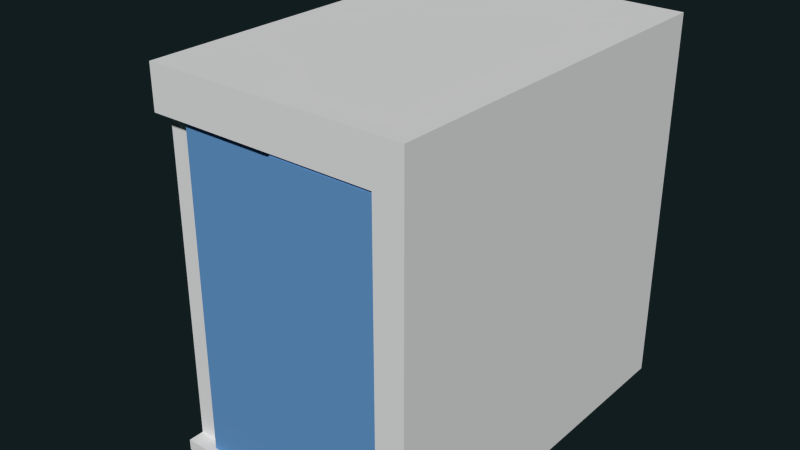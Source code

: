 # Source: St_AufzugB1.blend  (saved by Blender 2.74.0; exported with 4.5.12 LTS)
import bpy
from mathutils import Matrix  # noqa: F401  (used for matrix-valued properties, if any)

bpy.ops.wm.read_factory_settings(use_empty=True)
scene = bpy.context.scene
scene.name = 'Scene'

# ---- collections
col_collection_6 = bpy.data.collections.new('Collection 6'); scene.collection.children.link(col_collection_6)
col_collection_16 = bpy.data.collections.new('Collection 16'); scene.collection.children.link(col_collection_16)

# ---- materials (node trees are filled in below, after node groups)
mat_spiegel_mat = bpy.data.materials.new('spiegel_mat')
mat_spiegel_mat.alpha_threshold = 0.0
mat_spiegel_mat.use_transparent_shadow = False
mat_spiegel_mat.roughness = 0.5
mat_door_frame_mat = bpy.data.materials.new('door_frame_mat')
mat_door_frame_mat.alpha_threshold = 0.0
mat_door_frame_mat.use_transparent_shadow = False
mat_door_frame_mat.diffuse_color = (0.1308, 0.3213, 0.6152, 1.0)
mat_door_frame_mat.roughness = 0.5

# ---- material node trees

# ---- world
world_world = bpy.data.worlds.new('World'); scene.world = world_world
world_world.color = (0.005979, 0.01231, 0.01341)
world_world.use_sun_shadow = False
world_world.sun_shadow_jitter_overblur = 0.0
world_world.cycles.sampling_method = 'MANUAL'
world_world.cycles.sample_map_resolution = 256

# ---- meshes
me_plane = bpy.data.meshes.new('Plane')
me_plane.from_pydata([(-0.7645, 1.1, 0.0), (-0.7068, 1.042, 0.06454), (0.7042, 1.042, 0.06454), (-0.7068, 1.042, 1.988), (0.7042, 1.042, 1.988), (-0.6944, -1.001, 0.06454), (0.7042, -1.001, 0.06454), (-0.7068, -1.001, 1.988), (0.7042, -1.001, 1.988), (0.5912, -1.1, 1.988), (0.5912, -1.1, 0.06454), (0.5912, -1.001, 0.06454), (0.5918, -1.001, 1.988), (-0.5944, -1.001, 0.06454), (-0.5938, -1.1, 0.06454), (-0.5944, -1.001, 1.988), (-0.5938, -1.1, 1.988), (-0.7645, -1.193, 0.0), (-0.7645, -1.1, 0.06454), (0.7619, -1.193, 0.06454), (0.5912, -1.193, 0.06454), (-0.5938, -1.193, 0.06454), (-0.7645, -1.193, 0.06454), (0.7619, -1.1, 2.241), (0.7619, 1.1, 2.241), (-0.5938, -1.1, 0.0), (-0.5938, 1.1, 0.0), (-0.7645, 1.1, 1.987), (-0.5938, 1.1, 1.987), (0.5912, 1.1, 1.987), (0.7619, 1.1, 1.987), (-0.5938, -1.193, 0.0), (0.5912, -1.193, 0.0), (0.7619, -1.193, 0.0), (-0.7645, 1.1, 0.06454), (-0.5938, 1.1, 0.06454), (0.5912, 1.1, 0.06454), (0.7619, 1.1, 0.06454), (-0.7645, 1.1, 2.241), (-0.7645, -1.1, 0.0), (0.7619, 1.1, 0.0), (-0.7645, -1.1, 1.987), (0.7619, -1.1, 1.987), (0.7619, -1.1, 0.06454), (-0.7068, -1.001, 2.2), (-0.7068, 1.042, 2.2), (-0.5938, -1.001, 2.2), (-0.5938, 1.042, 2.2), (0.5912, -1.001, 2.2), (0.5912, 1.042, 2.2), (0.7042, -1.001, 2.2), (0.7042, 1.042, 2.2), (0.5912, 1.1, 0.0), (0.5912, -1.1, 0.0), (0.7619, -1.1, 0.0), (-0.5938, -1.193, 1.988), (-0.7646, -1.193, 1.987), (0.7619, -1.193, 1.987), (0.5912, -1.193, 1.988), (-0.5938, -1.193, 2.241), (-0.5944, 1.042, 0.06454), (-0.5944, 1.042, 1.988), (0.5912, 1.042, 1.988), (0.5912, 1.042, 0.06454), (-0.7645, -1.1, 2.241), (-0.5938, 1.1, 2.241), (0.5912, 1.1, 2.241), (-0.5938, -1.1, 2.241), (0.5912, -1.1, 2.241), (0.7619, -1.193, 2.241), (-0.7646, -1.193, 2.241), (0.5912, -1.193, 2.241)], [], [(13, 14, 10, 11), (61, 3, 1, 60), (8, 4, 2, 6), (5, 7, 15, 13), (60, 1, 5, 13), (3, 7, 5, 1), (8, 6, 11, 12), (9, 12, 11, 10), (49, 48, 46, 47), (15, 16, 14, 13), (10, 14, 21, 20), (9, 10, 20, 58), (47, 46, 44, 45), (37, 36, 29, 30), (36, 35, 28, 29), (35, 34, 27, 28), (16, 9, 58, 55), (67, 64, 70, 59), (68, 67, 59, 71), (67, 68, 66, 65), (25, 26, 52, 53), (61, 47, 45, 3), (50, 51, 4, 8), (12, 48, 50, 8), (3, 45, 44, 7), (7, 44, 46, 15), (9, 16, 15, 12), (48, 12, 15, 46), (20, 21, 31, 32), (19, 20, 32, 33), (40, 52, 36, 37), (53, 52, 40, 54), (57, 69, 71, 58), (30, 29, 66, 24), (4, 62, 63, 2), (2, 63, 11, 6), (51, 49, 62, 4), (62, 61, 60, 63), (63, 60, 13, 11), (49, 47, 61, 62), (33, 54, 43, 19), (43, 37, 30, 42), (42, 30, 24, 23), (64, 67, 65, 38), (68, 23, 24, 66), (53, 54, 33, 32), (25, 53, 32, 31), (39, 25, 31, 17), (39, 17, 22, 18), (41, 16, 55, 56), (49, 51, 50, 48), (42, 57, 19, 43), (21, 22, 17, 31), (29, 28, 65, 66), (28, 27, 38, 65), (55, 59, 70, 56), (0, 39, 18, 34), (18, 41, 27, 34), (71, 59, 55, 58), (41, 64, 38, 27), (19, 57, 58, 20), (42, 23, 69, 57), (23, 68, 71, 69), (54, 40, 37, 43), (39, 0, 26, 25), (64, 41, 56, 70), (52, 26, 35, 36), (26, 0, 34, 35), (14, 18, 22, 21), (41, 18, 14, 16)])
_uv = me_plane.uv_layers.new(name='UVMap')
_uv.uv.foreach_set('vector', [0.919, 0.08716, 0.9187, 0.04938, 0.2748, 0.04938, 0.2748, 0.08716, 0.2123, 0.8922, 0.1718, 0.8922, 0.1718, 0.000474, 0.2123, 0.000474, -0.0006725, 0.8857, 0.849, 0.8857, 0.849, 0.003953, -0.0006725, 0.003953, 0.37, 0.005296, 0.3681, 0.9947, 0.3864, 0.9947, 0.3864, 0.005296, 0.919, 0.9881, 0.9801, 0.9881, 0.9733, 0.08716, 0.919, 0.08716, 0.849, 0.8857, -0.0006725, 0.8857, -0.0006725, 0.003953, 0.849, 0.003953, 0.6688, 0.9947, 0.6688, 0.005296, 0.6504, 0.005296, 0.6505, 0.9947, 0.6407, 0.9947, 0.6505, 0.9947, 0.6504, 0.005296, 0.6407, 0.005296, 0.8818, -0.2809, 0.8818, 1.1, 0.1258, 1.1, 0.1258, -0.2809, 0.3864, 0.9947, 0.3963, 0.9947, 0.3963, 0.005296, 0.3864, 0.005296, 0.2748, 0.04938, 0.9187, 0.04938, 0.9187, 0.005313, 0.2748, 0.005313, 0.6407, 0.9947, 0.6407, 0.005296, 0.6327, 0.005296, 0.6327, 0.9946, 0.1258, -0.2809, 0.1258, 1.1, 0.05372, 1.1, 0.05372, -0.2809, 0.812, 0.005296, 0.8255, 0.005296, 0.8255, 0.9945, 0.812, 0.9945, 0.8255, 0.005296, 0.9427, 0.005296, 0.9427, 0.9945, 0.8255, 0.9945, 0.1711, 0.005296, 0.1846, 0.005296, 0.1846, 0.9945, 0.1711, 0.9945, 0.5376, 0.2326, 0.5376, 0.2925, 0.5251, 0.2925, 0.5251, 0.2326, 0.7336, 0.2272, 0.7566, 0.2272, 0.7566, 0.2319, 0.7336, 0.2319, 0.5739, 0.2272, 0.7336, 0.2272, 0.7336, 0.2319, 0.5739, 0.2319, 0.7336, 0.2272, 0.5739, 0.2272, 0.5739, 0.1159, 0.7336, 0.1159, 0.6271, 0.1112, 0.6271, 6.029e-09, 0.7868, 0.0, 0.7868, 0.1112, 0.2123, 0.8922, 0.2125, 0.9895, 0.1718, 0.9895, 0.1718, 0.8922, -0.0006725, 0.983, 0.849, 0.983, 0.849, 0.8857, -0.0006725, 0.8857, 0.8273, 0.2575, 0.8272, 0.2199, 0.8398, 0.2199, 0.8398, 0.2575, 0.849, 0.8857, 0.849, 0.983, -0.0006725, 0.983, -0.0006725, 0.8857, 0.6833, 0.2575, 0.6833, 0.2199, 0.6958, 0.2199, 0.6958, 0.2575, 0.5376, 0.2925, 0.5376, 0.2326, 0.5509, 0.2325, 0.5509, 0.2925, 0.8272, 0.2199, 0.8273, 0.2575, 0.6958, 0.2575, 0.6958, 0.2199, 0.1827, 0.2272, 0.02301, 0.2272, 0.02301, 0.2239, 0.1827, 0.2239, 0.2057, 0.2272, 0.1827, 0.2272, 0.1827, 0.2239, 0.2057, 0.2239, 0.4115, 0.3373, 0.3884, 0.3373, 0.3884, 0.334, 0.4115, 0.334, 0.7868, 0.1112, 0.7868, 0.0, 0.8098, 0.0, 0.8098, 0.1112, 0.2057, 0.3244, 0.2057, 0.3373, 0.1827, 0.3373, 0.1827, 0.3245, 0.4115, 0.2368, 0.3884, 0.2368, 0.3884, 0.2239, 0.4115, 0.2239, 0.6821, 0.8922, 0.6414, 0.8922, 0.6414, 0.000474, 0.6821, 0.000474, 0.2134, 0.9881, 0.2748, 0.9881, 0.2748, 0.08716, 0.2134, 0.08716, 0.6821, 0.9895, 0.6414, 0.9895, 0.6414, 0.8922, 0.6821, 0.8922, 0.6414, 0.8922, 0.2123, 0.8922, 0.2123, 0.000474, 0.6414, 0.000474, 0.2748, 0.9881, 0.919, 0.9881, 0.919, 0.08716, 0.2748, 0.08716, 0.6414, 0.9895, 0.2125, 0.9895, 0.2123, 0.8922, 0.6414, 0.8922, 0.6041, 4.22e-08, 0.6041, 0.004694, 0.5954, 0.004694, 0.5954, 4.22e-08, 0.5753, 0.005296, 0.812, 0.005296, 0.812, 0.9945, 0.5753, 0.9945, 0.3362, 0.004694, 0.3362, 0.1159, 0.3021, 0.1159, 0.3021, 0.004694, 0.7566, 0.2272, 0.7336, 0.2272, 0.7336, 0.1159, 0.7566, 0.1159, 0.5739, 0.2272, 0.5509, 0.2272, 0.5509, 0.1159, 0.5739, 0.1159, 0.7868, 0.1112, 0.8098, 0.1112, 0.8098, 0.1159, 0.7868, 0.1159, 0.6271, 0.1112, 0.7868, 0.1112, 0.7868, 0.1159, 0.6271, 0.1159, 0.6041, 0.1112, 0.6271, 0.1112, 0.6271, 0.1159, 0.6041, 0.1159, 0.3021, 0.1112, 0.3021, 0.1159, 0.2934, 0.1159, 0.2934, 0.1112, 0.5376, 0.2239, 0.5376, 0.2326, 0.5251, 0.2326, 0.5251, 0.2239, 0.8818, -0.2809, 0.9539, -0.2809, 0.9539, 1.1, 0.8818, 1.1, 0.5753, 0.9945, 0.5705, 0.9944, 0.5705, 0.005296, 0.5753, 0.005296, 0.02301, 0.2272, 7.551e-07, 0.2272, 5.704e-07, 0.2239, 0.02301, 0.2239, 0.3884, 0.2368, 0.2287, 0.2368, 0.2287, 0.2239, 0.3884, 0.2239, 0.2287, 0.2368, 0.2057, 0.2368, 0.2057, 0.2239, 0.2287, 0.2239, 0.02301, 0.3245, 0.02301, 0.3373, 7.391e-07, 0.3373, 0.0, 0.3244, 0.3021, 0.0, 0.3021, 0.1112, 0.2934, 0.1112, 0.2934, 6.029e-09, 0.4213, 0.005296, 0.4213, 0.9944, 0.1846, 0.9945, 0.1846, 0.005296, 0.1827, 0.3373, 0.02301, 0.3373, 0.02301, 0.3245, 0.1827, 0.3245, 0.0342, 0.1112, 3.213e-08, 0.1112, 0.0, 2.411e-08, 0.03419, 2.411e-08, 0.5705, 0.005296, 0.5705, 0.9944, 0.5569, 0.9946, 0.5569, 0.005296, 0.3362, 0.004694, 0.3021, 0.004694, 0.3021, 0.0, 0.3363, 1.206e-08, 0.5509, 0.2272, 0.5739, 0.2272, 0.5739, 0.2319, 0.5509, 0.2319, 0.6041, 0.004694, 0.6041, 0.1159, 0.5954, 0.1159, 0.5954, 0.004694, 0.6041, 0.1112, 0.6041, 6.029e-09, 0.6271, 6.029e-09, 0.6271, 0.1112, 3.213e-08, 0.1112, 0.0342, 0.1112, 0.03422, 0.1159, 3.213e-08, 0.1159, 0.3884, 0.3373, 0.2287, 0.3373, 0.2287, 0.334, 0.3884, 0.334, 0.2287, 0.3373, 0.2057, 0.3373, 0.2057, 0.334, 0.2287, 0.334, 0.7258, 0.3402, 0.7488, 0.3402, 0.7488, 0.3449, 0.7258, 0.3449, 0.4213, 0.9944, 0.4213, 0.005296, 0.4354, 0.005296, 0.4354, 0.9947])
me_plane.use_remesh_preserve_volume = False
me_plane.use_remesh_preserve_attributes = False
me_plane.use_mirror_vertex_groups = False
me_plane.update()
me_plane_019 = bpy.data.meshes.new('Plane.019')
me_plane_019.from_pydata([(-0.02329, -0.05832, -6.53e-10), (0.02329, -0.05832, 6.53e-10), (-0.02329, 0.05832, -6.53e-10), (0.02329, 0.05832, 6.53e-10)], [], [(0, 1, 3, 2)])
_uv = me_plane_019.uv_layers.new(name='UVMap')
_uv.uv.foreach_set('vector', [0.0, 1.0, 0.0, 0.02285, 1.0, 0.0, 0.9987, 0.9641])
me_plane_019.use_remesh_preserve_volume = False
me_plane_019.use_remesh_preserve_attributes = False
me_plane_019.use_mirror_vertex_groups = False
me_plane_019.update()
me_cube_002 = bpy.data.meshes.new('Cube.002')
me_cube_002.from_pydata([(0.00157, -0.1519, -0.08734), (0.00157, -0.1519, 0.08734), (0.00157, 0.1519, -0.08734), (0.00157, 0.1519, 0.08734), (-0.00157, -0.1519, -0.08734), (-0.00157, -0.1519, 0.08734), (-0.00157, 0.1519, -0.08734), (-0.00157, 0.1519, 0.08734)], [], [(1, 0, 2, 3), (3, 2, 6, 7), (7, 6, 4, 5), (5, 4, 0, 1), (0, 4, 6, 2), (5, 1, 3, 7)])
_uv = me_cube_002.uv_layers.new(name='UVMap')
_uv.uv.foreach_set('vector', [0.01926, 0.9837, 0.04104, 0.09085, 0.9762, 0.007756, 0.9952, 0.9922, 0.01926, 0.9837, 0.04104, 0.09085, 0.9762, 0.007756, 0.9952, 0.9922, 0.01926, 0.9837, 0.04104, 0.09085, 0.9762, 0.007756, 0.9952, 0.9922, 0.01926, 0.9837, 0.04104, 0.09085, 0.9762, 0.007756, 0.9952, 0.9922, 0.01926, 0.9837, 0.04104, 0.09085, 0.9762, 0.007756, 0.9952, 0.9922, 0.01926, 0.9837, 0.04104, 0.09085, 0.9762, 0.007756, 0.9952, 0.9922])
me_cube_002.use_remesh_preserve_volume = False
me_cube_002.use_remesh_preserve_attributes = False
me_cube_002.use_mirror_vertex_groups = False
me_cube_002.update()
me_cube_003 = bpy.data.meshes.new('Cube.003')
me_cube_003.from_pydata([(0.00157, -0.1863, -0.3482), (0.00157, -0.1863, 0.5931), (0.00157, 0.02691, -0.3482), (0.00157, 0.02691, 0.5931), (-0.00157, -0.1863, -0.3482), (-0.00157, -0.1863, 0.5931), (-0.00157, 0.02691, -0.3482), (-0.00157, 0.02691, 0.5931)], [], [(1, 0, 2, 3), (3, 2, 6, 7), (7, 6, 4, 5), (5, 4, 0, 1), (0, 4, 6, 2), (5, 1, 3, 7)])
_uv = me_cube_003.uv_layers.new(name='UVMap')
_uv.uv.foreach_set('vector', [0.3858, 0.9703, 0.4826, 0.01149, 0.6851, 0.01643, 0.5882, 0.9752, 0.3858, 0.9703, 0.4826, 0.01149, 0.6851, 0.01643, 0.5882, 0.9752, 0.3858, 0.9703, 0.4826, 0.01149, 0.6851, 0.01643, 0.5882, 0.9752, 0.3858, 0.9703, 0.4826, 0.01149, 0.6851, 0.01643, 0.5882, 0.9752, 0.3858, 0.9703, 0.4826, 0.01149, 0.6851, 0.01643, 0.5882, 0.9752, 0.3858, 0.9703, 0.4826, 0.01149, 0.6851, 0.01643, 0.5882, 0.9752])
me_cube_003.use_remesh_preserve_volume = False
me_cube_003.use_remesh_preserve_attributes = False
me_cube_003.use_mirror_vertex_groups = False
me_cube_003.update()
me_plane_017 = bpy.data.meshes.new('Plane.017')
me_plane_017.from_pydata([(-0.03193, -0.03193, 0.0), (0.03193, -0.03193, 0.0), (-0.03193, 0.03193, 0.0), (0.03193, 0.03193, 0.0)], [], [(0, 1, 3, 2)])
_uv = me_plane_017.uv_layers.new(name='UVMap')
_uv.uv.foreach_set('vector', [0.0, 1.0, 0.0, 0.0, 1.0, 0.0, 1.0, 1.0])
me_plane_017.use_remesh_preserve_volume = False
me_plane_017.use_remesh_preserve_attributes = False
me_plane_017.use_mirror_vertex_groups = False
me_plane_017.update()
me_plane_016 = bpy.data.meshes.new('Plane.016')
me_plane_016.from_pydata([(-0.05467, -0.05832, 1.716e-09), (0.05467, -0.05832, -1.716e-09), (-0.05467, 0.05832, 1.716e-09), (0.05467, 0.05832, -1.716e-09)], [], [(0, 1, 3, 2)])
_uv = me_plane_016.uv_layers.new(name='UVMap')
_uv.uv.foreach_set('vector', [0.006883, 0.9722, 0.06539, 0.04518, 0.9621, 0.03128, 0.9828, 0.9896])
me_plane_016.use_remesh_preserve_volume = False
me_plane_016.use_remesh_preserve_attributes = False
me_plane_016.use_mirror_vertex_groups = False
me_plane_016.update()
me_plane_015 = bpy.data.meshes.new('Plane.015')
me_plane_015.from_pydata([(-0.05467, -0.05832, 1.716e-09), (0.05467, -0.05832, -1.716e-09), (-0.05467, 0.05832, 1.716e-09), (0.05467, 0.05832, -1.716e-09)], [], [(0, 1, 3, 2)])
_uv = me_plane_015.uv_layers.new(name='UVMap')
_uv.uv.foreach_set('vector', [0.03097, 0.9491, 0.09981, 0.06832, 0.9239, 0.08779, 0.9226, 0.986])
me_plane_015.use_remesh_preserve_volume = False
me_plane_015.use_remesh_preserve_attributes = False
me_plane_015.use_mirror_vertex_groups = False
me_plane_015.update()
me_plane_014 = bpy.data.meshes.new('Plane.014')
me_plane_014.from_pydata([(-0.02033, -0.05832, -8.761e-10), (0.06223, -0.05832, -2.287e-09), (-0.02033, 0.05832, -8.761e-10), (0.06223, 0.05832, -2.287e-09)], [], [(0, 1, 3, 2)])
_uv = me_plane_014.uv_layers.new(name='UVMap')
_uv.uv.foreach_set('vector', [0.0, 1.0, 0.0, 0.0, 1.0, 0.0, 1.0, 1.0])
me_plane_014.use_remesh_preserve_volume = False
me_plane_014.use_remesh_preserve_attributes = False
me_plane_014.use_mirror_vertex_groups = False
me_plane_014.update()
me_plane_013 = bpy.data.meshes.new('Plane.013')
me_plane_013.from_pydata([(-0.02329, -0.05832, -6.53e-10), (0.02329, -0.05832, 6.53e-10), (-0.02329, 0.05832, -6.53e-10), (0.02329, 0.05832, 6.53e-10)], [], [(0, 1, 3, 2)])
_uv = me_plane_013.uv_layers.new(name='UVMap')
_uv.uv.foreach_set('vector', [0.0, 1.0, 0.0, 0.0, 1.0, 0.0, 1.0, 1.0])
me_plane_013.use_remesh_preserve_volume = False
me_plane_013.use_remesh_preserve_attributes = False
me_plane_013.use_mirror_vertex_groups = False
me_plane_013.update()
me_plane_012 = bpy.data.meshes.new('Plane.012')
me_plane_012.from_pydata([(-0.02041, -0.05832, -8.704e-10), (0.0336, -0.05832, -1.255e-10), (-0.02041, 0.05832, -8.704e-10), (0.0336, 0.05832, -1.255e-10)], [], [(0, 1, 3, 2)])
_uv = me_plane_012.uv_layers.new(name='UVMap')
_uv.uv.foreach_set('vector', [0.0, 1.0, 0.0, 0.0, 1.0, 0.0, 1.0, 1.0])
me_plane_012.use_remesh_preserve_volume = False
me_plane_012.use_remesh_preserve_attributes = False
me_plane_012.use_mirror_vertex_groups = False
me_plane_012.update()
me_cube_711 = bpy.data.meshes.new('Cube.711')
me_cube_711.from_pydata([(0.0009968, -0.01655, -0.01655), (0.0009968, -0.01655, 0.01655), (-0.0009969, -0.01655, -0.01655), (-0.0009969, -0.01655, 0.01655), (0.0009969, 0.01655, -0.01655), (0.0009969, 0.01655, 0.01655), (-0.0009968, 0.01655, -0.01655), (-0.0009968, 0.01655, 0.01655)], [], [(1, 3, 2, 0), (3, 7, 6, 2), (7, 5, 4, 6), (5, 1, 0, 4), (0, 2, 6, 4), (5, 7, 3, 1)])
_uv = me_cube_711.uv_layers.new(name='UVMap')
_uv.uv.foreach_set('vector', [0.4162, 0.1556, 0.4162, 0.1556, 0.424, 0.03948, 0.424, 0.03948, 0.4162, 0.1556, 0.1669, 0.1533, 0.1705, 0.03915, 0.424, 0.03948, 0.1669, 0.1533, 0.1669, 0.1533, 0.1705, 0.03915, 0.1705, 0.03915, 0.1669, 0.1533, 0.4162, 0.1556, 0.424, 0.03948, 0.1705, 0.03915, 0.424, 0.03948, 0.424, 0.03948, 0.1705, 0.03915, 0.1705, 0.03915, 0.1669, 0.1533, 0.1669, 0.1533, 0.4162, 0.1556, 0.4162, 0.1556])
me_cube_711.use_remesh_preserve_volume = False
me_cube_711.use_remesh_preserve_attributes = False
me_cube_711.use_mirror_vertex_groups = False
me_cube_711.update()
me_cube_710 = bpy.data.meshes.new('Cube.710')
me_cube_710.from_pydata([(0.0009968, -0.01655, -0.01655), (0.0009968, -0.01655, 0.01655), (-0.0009969, -0.01655, -0.01655), (-0.0009969, -0.01655, 0.01655), (0.0009969, 0.01655, -0.01655), (0.0009969, 0.01655, 0.01655), (-0.0009968, 0.01655, -0.01655), (-0.0009968, 0.01655, 0.01655)], [], [(1, 3, 2, 0), (3, 7, 6, 2), (7, 5, 4, 6), (5, 1, 0, 4), (0, 2, 6, 4), (5, 7, 3, 1)])
_uv = me_cube_710.uv_layers.new(name='UVMap')
_uv.uv.foreach_set('vector', [0.951, 0.1596, 0.951, 0.1596, 0.9552, 0.04349, 0.9552, 0.04349, 0.951, 0.1596, 0.7017, 0.1573, 0.7017, 0.04316, 0.9552, 0.04349, 0.7017, 0.1573, 0.7017, 0.1573, 0.7017, 0.04316, 0.7017, 0.04316, 0.7017, 0.1573, 0.951, 0.1596, 0.9552, 0.04349, 0.7017, 0.04316, 0.9552, 0.04349, 0.9552, 0.04349, 0.7017, 0.04316, 0.7017, 0.04316, 0.7017, 0.1573, 0.7017, 0.1573, 0.951, 0.1596, 0.951, 0.1596])
me_cube_710.use_remesh_preserve_volume = False
me_cube_710.use_remesh_preserve_attributes = False
me_cube_710.use_mirror_vertex_groups = False
me_cube_710.update()
me_cube_709 = bpy.data.meshes.new('Cube.709')
me_cube_709.from_pydata([(0.0009968, -0.01655, -0.01655), (0.0009968, -0.01655, 0.01655), (-0.0009969, -0.01655, -0.01655), (-0.0009969, -0.01655, 0.01655), (0.0009969, 0.01655, -0.01655), (0.0009969, 0.01655, 0.01655), (-0.0009968, 0.01655, -0.01655), (-0.0009968, 0.01655, 0.01655)], [], [(1, 3, 2, 0), (3, 7, 6, 2), (7, 5, 4, 6), (5, 1, 0, 4), (0, 2, 6, 4), (5, 7, 3, 1)])
_uv = me_cube_709.uv_layers.new(name='UVMap')
_uv.uv.foreach_set('vector', [0.9352, 0.7845, 0.9352, 0.7845, 0.9391, 0.6585, 0.9391, 0.6585, 0.9352, 0.7845, 0.6671, 0.7794, 0.6773, 0.6551, 0.9391, 0.6585, 0.6671, 0.7794, 0.6671, 0.7794, 0.6773, 0.6551, 0.6773, 0.6551, 0.6671, 0.7794, 0.9352, 0.7845, 0.9391, 0.6585, 0.6773, 0.6551, 0.9391, 0.6585, 0.9391, 0.6585, 0.6773, 0.6551, 0.6773, 0.6551, 0.6671, 0.7794, 0.6671, 0.7794, 0.9352, 0.7845, 0.9352, 0.7845])
me_cube_709.use_remesh_preserve_volume = False
me_cube_709.use_remesh_preserve_attributes = False
me_cube_709.use_mirror_vertex_groups = False
me_cube_709.update()
me_cube_708 = bpy.data.meshes.new('Cube.708')
me_cube_708.from_pydata([(0.0009968, -0.01655, -0.01655), (0.0009968, -0.01655, 0.01655), (-0.0009969, -0.01655, -0.01655), (-0.0009969, -0.01655, 0.01655), (0.0009969, 0.01655, -0.01655), (0.0009969, 0.01655, 0.01655), (-0.0009968, 0.01655, -0.01655), (-0.0009968, 0.01655, 0.01655)], [], [(1, 3, 2, 0), (3, 7, 6, 2), (7, 5, 4, 6), (5, 1, 0, 4), (0, 2, 6, 4), (5, 7, 3, 1)])
_uv = me_cube_708.uv_layers.new(name='UVMap')
_uv.uv.foreach_set('vector', [0.9383, 0.6315, 0.9383, 0.6315, 0.9397, 0.509, 0.9397, 0.509, 0.9383, 0.6315, 0.6735, 0.6275, 0.6812, 0.5077, 0.9397, 0.509, 0.6735, 0.6275, 0.6735, 0.6275, 0.6812, 0.5077, 0.6812, 0.5077, 0.6735, 0.6275, 0.9383, 0.6315, 0.9397, 0.509, 0.6812, 0.5077, 0.9397, 0.509, 0.9397, 0.509, 0.6812, 0.5077, 0.6812, 0.5077, 0.6735, 0.6275, 0.6735, 0.6275, 0.9383, 0.6315, 0.9383, 0.6315])
me_cube_708.use_remesh_preserve_volume = False
me_cube_708.use_remesh_preserve_attributes = False
me_cube_708.use_mirror_vertex_groups = False
me_cube_708.update()
me_cube_707 = bpy.data.meshes.new('Cube.707')
me_cube_707.from_pydata([(0.0009968, -0.01655, -0.01655), (0.0009968, -0.01655, 0.01655), (-0.0009969, -0.01655, -0.01655), (-0.0009969, -0.01655, 0.01655), (0.0009969, 0.01655, -0.01655), (0.0009969, 0.01655, 0.01655), (-0.0009968, 0.01655, -0.01655), (-0.0009968, 0.01655, 0.01655)], [], [(1, 3, 2, 0), (3, 7, 6, 2), (7, 5, 4, 6), (5, 1, 0, 4), (0, 2, 6, 4), (5, 7, 3, 1)])
_uv = me_cube_707.uv_layers.new(name='UVMap')
_uv.uv.foreach_set('vector', [0.9365, 0.4823, 0.9365, 0.4823, 0.9435, 0.3654, 0.9435, 0.3654, 0.9365, 0.4823, 0.6837, 0.4806, 0.6893, 0.3631, 0.9435, 0.3654, 0.6837, 0.4806, 0.6837, 0.4806, 0.6893, 0.3631, 0.6893, 0.3631, 0.6837, 0.4806, 0.9365, 0.4823, 0.9435, 0.3654, 0.6893, 0.3631, 0.9435, 0.3654, 0.9435, 0.3654, 0.6893, 0.3631, 0.6893, 0.3631, 0.6837, 0.4806, 0.6837, 0.4806, 0.9365, 0.4823, 0.9365, 0.4823])
me_cube_707.use_remesh_preserve_volume = False
me_cube_707.use_remesh_preserve_attributes = False
me_cube_707.use_mirror_vertex_groups = False
me_cube_707.update()
me_cube_706 = bpy.data.meshes.new('Cube.706')
me_cube_706.from_pydata([(0.0009968, -0.01655, -0.01655), (0.0009968, -0.01655, 0.01655), (-0.0009969, -0.01655, -0.01655), (-0.0009969, -0.01655, 0.01655), (0.0009969, 0.01655, -0.01655), (0.0009969, 0.01655, 0.01655), (-0.0009968, 0.01655, -0.01655), (-0.0009968, 0.01655, 0.01655)], [], [(1, 3, 2, 0), (3, 7, 6, 2), (7, 5, 4, 6), (5, 1, 0, 4), (0, 2, 6, 4), (5, 7, 3, 1)])
_uv = me_cube_706.uv_layers.new(name='UVMap')
_uv.uv.foreach_set('vector', [0.9386, 0.3415, 0.9386, 0.3415, 0.9428, 0.2253, 0.9428, 0.2253, 0.9386, 0.3415, 0.6893, 0.3392, 0.6893, 0.225, 0.9428, 0.2253, 0.6893, 0.3392, 0.6893, 0.3392, 0.6893, 0.225, 0.6893, 0.225, 0.6893, 0.3392, 0.9386, 0.3415, 0.9428, 0.2253, 0.6893, 0.225, 0.9428, 0.2253, 0.9428, 0.2253, 0.6893, 0.225, 0.6893, 0.225, 0.6893, 0.3392, 0.6893, 0.3392, 0.9386, 0.3415, 0.9386, 0.3415])
me_cube_706.use_remesh_preserve_volume = False
me_cube_706.use_remesh_preserve_attributes = False
me_cube_706.use_mirror_vertex_groups = False
me_cube_706.update()
me_cube_705 = bpy.data.meshes.new('Cube.705')
me_cube_705.from_pydata([(0.0009968, -0.01655, -0.01655), (0.0009968, -0.01655, 0.01655), (-0.0009969, -0.01655, -0.01655), (-0.0009969, -0.01655, 0.01655), (0.0009969, 0.01655, -0.01655), (0.0009969, 0.01655, 0.01655), (-0.0009968, 0.01655, -0.01655), (-0.0009968, 0.01655, 0.01655)], [], [(1, 3, 2, 0), (3, 7, 6, 2), (7, 5, 4, 6), (5, 1, 0, 4), (0, 2, 6, 4), (5, 7, 3, 1)])
_uv = me_cube_705.uv_layers.new(name='UVMap')
_uv.uv.foreach_set('vector', [0.3569, 0.8265, 0.3569, 0.8265, 0.3661, 0.701, 0.3661, 0.701, 0.3569, 0.8265, 0.08612, 0.821, 0.09902, 0.6971, 0.3661, 0.701, 0.08612, 0.821, 0.08612, 0.821, 0.09902, 0.6971, 0.09902, 0.6971, 0.08612, 0.821, 0.3569, 0.8265, 0.3661, 0.701, 0.09902, 0.6971, 0.3661, 0.701, 0.3661, 0.701, 0.09902, 0.6971, 0.09902, 0.6971, 0.08612, 0.821, 0.08612, 0.821, 0.3569, 0.8265, 0.3569, 0.8265])
me_cube_705.use_remesh_preserve_volume = False
me_cube_705.use_remesh_preserve_attributes = False
me_cube_705.use_mirror_vertex_groups = False
me_cube_705.update()
me_cube_704 = bpy.data.meshes.new('Cube.704')
me_cube_704.from_pydata([(0.0009968, -0.01655, -0.01655), (0.0009968, -0.01655, 0.01655), (-0.0009969, -0.01655, -0.01655), (-0.0009969, -0.01655, 0.01655), (0.0009969, 0.01655, -0.01655), (0.0009969, 0.01655, 0.01655), (-0.0009968, 0.01655, -0.01655), (-0.0009968, 0.01655, 0.01655)], [], [(1, 3, 2, 0), (3, 7, 6, 2), (7, 5, 4, 6), (5, 1, 0, 4), (0, 2, 6, 4), (5, 7, 3, 1)])
_uv = me_cube_704.uv_layers.new(name='UVMap')
_uv.uv.foreach_set('vector', [0.3689, 0.6735, 0.3689, 0.6735, 0.3791, 0.549, 0.3791, 0.549, 0.3689, 0.6735, 0.1058, 0.6675, 0.1241, 0.5468, 0.3791, 0.549, 0.1058, 0.6675, 0.1058, 0.6675, 0.1241, 0.5468, 0.1241, 0.5468, 0.1058, 0.6675, 0.3689, 0.6735, 0.3791, 0.549, 0.1241, 0.5468, 0.3791, 0.549, 0.3791, 0.549, 0.1241, 0.5468, 0.1241, 0.5468, 0.1058, 0.6675, 0.1058, 0.6675, 0.3689, 0.6735, 0.3689, 0.6735])
me_cube_704.use_remesh_preserve_volume = False
me_cube_704.use_remesh_preserve_attributes = False
me_cube_704.use_mirror_vertex_groups = False
me_cube_704.update()
me_cube_703 = bpy.data.meshes.new('Cube.703')
me_cube_703.from_pydata([(0.0009968, -0.01655, -0.01655), (0.0009968, -0.01655, 0.01655), (-0.0009969, -0.01655, -0.01655), (-0.0009969, -0.01655, 0.01655), (0.0009969, 0.01655, -0.01655), (0.0009969, 0.01655, 0.01655), (-0.0009968, 0.01655, -0.01655), (-0.0009968, 0.01655, 0.01655)], [], [(1, 3, 2, 0), (3, 7, 6, 2), (7, 5, 4, 6), (5, 1, 0, 4), (0, 2, 6, 4), (5, 7, 3, 1)])
_uv = me_cube_703.uv_layers.new(name='UVMap')
_uv.uv.foreach_set('vector', [0.3866, 0.5239, 0.3866, 0.5239, 0.3945, 0.4037, 0.3945, 0.4037, 0.3866, 0.5239, 0.1276, 0.5222, 0.1412, 0.401, 0.3945, 0.4037, 0.1276, 0.5222, 0.1276, 0.5222, 0.1412, 0.401, 0.1412, 0.401, 0.1276, 0.5222, 0.3866, 0.5239, 0.3945, 0.4037, 0.1412, 0.401, 0.3945, 0.4037, 0.3945, 0.4037, 0.1412, 0.401, 0.1412, 0.401, 0.1276, 0.5222, 0.1276, 0.5222, 0.3866, 0.5239, 0.3866, 0.5239])
me_cube_703.use_remesh_preserve_volume = False
me_cube_703.use_remesh_preserve_attributes = False
me_cube_703.use_mirror_vertex_groups = False
me_cube_703.update()
me_cube_702 = bpy.data.meshes.new('Cube.702')
me_cube_702.from_pydata([(0.0009968, -0.01655, -0.01655), (0.0009968, -0.01655, 0.01655), (-0.0009969, -0.01655, -0.01655), (-0.0009969, -0.01655, 0.01655), (0.0009969, 0.01655, -0.01655), (0.0009969, 0.01655, 0.01655), (-0.0009968, 0.01655, -0.01655), (-0.0009968, 0.01655, 0.01655)], [], [(1, 3, 2, 0), (3, 7, 6, 2), (7, 5, 4, 6), (5, 1, 0, 4), (0, 2, 6, 4), (5, 7, 3, 1)])
_uv = me_cube_702.uv_layers.new(name='UVMap')
_uv.uv.foreach_set('vector', [0.3949, 0.3835, 0.3949, 0.3835, 0.4053, 0.264, 0.4053, 0.264, 0.3949, 0.3835, 0.1447, 0.3783, 0.1482, 0.2616, 0.4053, 0.264, 0.1447, 0.3783, 0.1447, 0.3783, 0.1482, 0.2616, 0.1482, 0.2616, 0.1447, 0.3783, 0.3949, 0.3835, 0.4053, 0.264, 0.1482, 0.2616, 0.4053, 0.264, 0.4053, 0.264, 0.1482, 0.2616, 0.1482, 0.2616, 0.1447, 0.3783, 0.1447, 0.3783, 0.3949, 0.3835, 0.3949, 0.3835])
me_cube_702.use_remesh_preserve_volume = False
me_cube_702.use_remesh_preserve_attributes = False
me_cube_702.use_mirror_vertex_groups = False
me_cube_702.update()
me_cube_701 = bpy.data.meshes.new('Cube.701')
me_cube_701.from_pydata([(0.0009968, -0.01655, -0.01655), (0.0009968, -0.01655, 0.01655), (-0.0009969, -0.01655, -0.01655), (-0.0009969, -0.01655, 0.01655), (0.0009969, 0.01655, -0.01655), (0.0009969, 0.01655, 0.01655), (-0.0009968, 0.01655, -0.01655), (-0.0009968, 0.01655, 0.01655)], [], [(1, 3, 2, 0), (3, 7, 6, 2), (7, 5, 4, 6), (5, 1, 0, 4), (0, 2, 6, 4), (5, 7, 3, 1)])
_uv = me_cube_701.uv_layers.new(name='UVMap')
_uv.uv.foreach_set('vector', [0.9341, 0.9433, 0.9341, 0.9433, 0.9396, 0.813, 0.9396, 0.813, 0.9341, 0.9433, 0.6581, 0.9381, 0.6692, 0.8085, 0.9396, 0.813, 0.6581, 0.9381, 0.6581, 0.9381, 0.6692, 0.8085, 0.6692, 0.8085, 0.6581, 0.9381, 0.9341, 0.9433, 0.9396, 0.813, 0.6692, 0.8085, 0.9396, 0.813, 0.9396, 0.813, 0.6692, 0.8085, 0.6692, 0.8085, 0.6581, 0.9381, 0.6581, 0.9381, 0.9341, 0.9433, 0.9341, 0.9433])
me_cube_701.use_remesh_preserve_volume = False
me_cube_701.use_remesh_preserve_attributes = False
me_cube_701.use_mirror_vertex_groups = False
me_cube_701.update()
me_cube_699 = bpy.data.meshes.new('Cube.699')
me_cube_699.from_pydata([(0.0009968, -0.01655, -0.01655), (0.0009968, -0.01655, 0.01655), (-0.0009969, -0.01655, -0.01655), (-0.0009969, -0.01655, 0.01655), (0.0009969, 0.01655, -0.01655), (0.0009969, 0.01655, 0.01655), (-0.0009968, 0.01655, -0.01655), (-0.0009968, 0.01655, 0.01655)], [], [(1, 3, 2, 0), (3, 7, 6, 2), (7, 5, 4, 6), (5, 1, 0, 4), (0, 2, 6, 4), (5, 7, 3, 1)])
_uv = me_cube_699.uv_layers.new(name='UVMap')
_uv.uv.foreach_set('vector', [0.3425, 0.9845, 0.3425, 0.9845, 0.348, 0.8542, 0.348, 0.8542, 0.3425, 0.9845, 0.06652, 0.9793, 0.07762, 0.8497, 0.348, 0.8542, 0.06652, 0.9793, 0.06652, 0.9793, 0.07762, 0.8497, 0.07762, 0.8497, 0.06652, 0.9793, 0.3425, 0.9845, 0.348, 0.8542, 0.07762, 0.8497, 0.348, 0.8542, 0.348, 0.8542, 0.07762, 0.8497, 0.07762, 0.8497, 0.06652, 0.9793, 0.06652, 0.9793, 0.3425, 0.9845, 0.3425, 0.9845])
me_cube_699.use_remesh_preserve_volume = False
me_cube_699.use_remesh_preserve_attributes = False
me_cube_699.use_mirror_vertex_groups = False
me_cube_699.update()
me_cylinder = bpy.data.meshes.new('Cylinder')
me_cylinder.from_pydata([(0.02083, 1.023, 0.025), (0.02083, -1.023, 0.025), (0.03039, 1.023, 0.0231), (0.03039, -1.023, 0.0231), (0.0385, 1.023, 0.01768), (0.0385, -1.023, 0.01768), (0.04392, 1.023, 0.009567), (0.04392, -1.023, 0.009567), (0.04583, 1.023, -2.98e-08), (0.04583, -1.023, 8.941e-08), (0.04392, 1.023, -0.009567), (0.04392, -1.023, -0.009567), (0.0385, 1.023, -0.01768), (0.0385, -1.023, -0.01768), (0.03039, 1.023, -0.0231), (0.03039, -1.023, -0.0231), (0.02083, 1.023, -0.025), (0.02083, -1.023, -0.025), (0.01126, 1.023, -0.0231), (0.01126, -1.023, -0.0231), (0.003148, 1.023, -0.01768), (0.003148, -1.023, -0.01768), (-0.002272, 1.023, -0.009567), (-0.002272, -1.023, -0.009567), (-0.004175, 1.023, -2.98e-08), (-0.004175, -1.023, 8.941e-08), (-0.002272, 1.023, 0.009567), (-0.002272, -1.023, 0.009567), (0.003148, 1.023, 0.01768), (0.003148, -1.023, 0.01768), (0.01126, 1.023, 0.0231), (0.01126, -1.023, 0.0231), (0.02076, -0.02182, 0.0175), (-0.04583, -0.02182, 0.0175), (0.02076, -0.01512, 0.01617), (-0.04583, -0.01512, 0.01617), (0.02076, -0.009446, 0.01237), (-0.04583, -0.009446, 0.01237), (0.02076, -0.005653, 0.006697), (-0.04583, -0.005653, 0.006697), (0.02076, -0.004321, -2.98e-08), (-0.04583, -0.004321, 8.941e-08), (0.02076, -0.005653, -0.006697), (-0.04583, -0.005653, -0.006697), (0.02076, -0.009446, -0.01237), (-0.04583, -0.009446, -0.01237), (0.02076, -0.01512, -0.01617), (-0.04583, -0.01512, -0.01617), (0.02076, -0.02182, -0.0175), (-0.04583, -0.02182, -0.0175), (0.02076, -0.02852, -0.01617), (-0.04583, -0.02852, -0.01617), (0.02076, -0.0342, -0.01237), (-0.04583, -0.0342, -0.01237), (0.02076, -0.03799, -0.006697), (-0.04583, -0.03799, -0.006697), (0.02076, -0.03932, -2.98e-08), (-0.04583, -0.03932, 8.941e-08), (0.02076, -0.03799, 0.006697), (-0.04583, -0.03799, 0.006697), (0.02076, -0.0342, 0.01237), (-0.04583, -0.0342, 0.01237), (0.02076, -0.02852, 0.01617), (-0.04583, -0.02852, 0.01617)], [], [(0, 1, 3, 2), (2, 3, 5, 4), (4, 5, 7, 6), (6, 7, 9, 8), (8, 9, 11, 10), (10, 11, 13, 12), (12, 13, 15, 14), (14, 15, 17, 16), (16, 17, 19, 18), (18, 19, 21, 20), (20, 21, 23, 22), (22, 23, 25, 24), (24, 25, 27, 26), (26, 27, 29, 28), (3, 1, 31, 29, 27, 25, 23, 21, 19, 17, 15, 13, 11, 9, 7, 5), (30, 31, 1, 0), (28, 29, 31, 30), (0, 2, 4, 6, 8, 10, 12, 14, 16, 18, 20, 22, 24, 26, 28, 30), (32, 33, 35, 34), (34, 35, 37, 36), (36, 37, 39, 38), (38, 39, 41, 40), (40, 41, 43, 42), (42, 43, 45, 44), (44, 45, 47, 46), (46, 47, 49, 48), (48, 49, 51, 50), (50, 51, 53, 52), (52, 53, 55, 54), (54, 55, 57, 56), (56, 57, 59, 58), (58, 59, 61, 60), (35, 33, 63, 61, 59, 57, 55, 53, 51, 49, 47, 45, 43, 41, 39, 37), (62, 63, 33, 32), (60, 61, 63, 62), (32, 34, 36, 38, 40, 42, 44, 46, 48, 50, 52, 54, 56, 58, 60, 62)])
me_cylinder.polygons.foreach_set('use_smooth', [True] * 36)
_uv = me_cylinder.uv_layers.new(name='UVMap')
_uv.uv.foreach_set('vector', [1.258, 0.5185, -0.2578, 0.5185, -0.2578, 0.5171, 1.258, 0.5171, 1.258, 0.5171, -0.2578, 0.5171, -0.2578, 0.5131, 1.258, 0.5131, 1.258, 0.5131, -0.2578, 0.5131, -0.2578, 0.5071, 1.258, 0.5071, 1.258, 0.5071, -0.2578, 0.5071, -0.2578, 0.5, 1.258, 0.5, 1.258, 0.5, -0.2578, 0.5, -0.2578, 0.4929, 1.258, 0.4929, 1.258, 0.4929, -0.2578, 0.4929, -0.2578, 0.4869, 1.258, 0.4869, 1.258, 0.4869, -0.2578, 0.4869, -0.2578, 0.4829, 1.258, 0.4829, 1.258, 0.4829, -0.2578, 0.4829, -0.2578, 0.4815, 1.258, 0.4815, 1.258, 0.4815, -0.2578, 0.4815, -0.2578, 0.4829, 1.258, 0.4829, 1.258, 0.4829, -0.2578, 0.4829, -0.2578, 0.4869, 1.258, 0.4869, 1.258, 0.4869, -0.2578, 0.4869, -0.2578, 0.4929, 1.258, 0.4929, 1.258, 0.4929, -0.2578, 0.4929, -0.2578, 0.5, 1.258, 0.5, 1.258, 0.5, -0.2578, 0.5, -0.2578, 0.5071, 1.258, 0.5071, 1.258, 0.5071, -0.2578, 0.5071, -0.2578, 0.5131, 1.258, 0.5131, -0.2578, 0.5171, -0.2578, 0.5185, -0.2578, 0.5171, -0.2578, 0.5131, -0.2578, 0.5071, -0.2578, 0.5, -0.2578, 0.4929, -0.2578, 0.4869, -0.2578, 0.4829, -0.2578, 0.4815, -0.2578, 0.4829, -0.2578, 0.4869, -0.2578, 0.4929, -0.2578, 0.5, -0.2578, 0.5071, -0.2578, 0.5131, 1.258, 0.5171, -0.2578, 0.5171, -0.2578, 0.5185, 1.258, 0.5185, 1.258, 0.5131, -0.2578, 0.5131, -0.2578, 0.5171, 1.258, 0.5171, 1.258, 0.5185, 1.258, 0.5171, 1.258, 0.5131, 1.258, 0.5071, 1.258, 0.5, 1.258, 0.4929, 1.258, 0.4869, 1.258, 0.4829, 1.258, 0.4815, 1.258, 0.4829, 1.258, 0.4869, 1.258, 0.4929, 1.258, 0.5, 1.258, 0.5071, 1.258, 0.5131, 1.258, 0.5171, 0.4838, 0.513, 0.4838, 0.513, 0.4888, 0.512, 0.4888, 0.512, 0.4888, 0.512, 0.4888, 0.512, 0.493, 0.5092, 0.493, 0.5092, 0.493, 0.5092, 0.493, 0.5092, 0.4958, 0.505, 0.4958, 0.505, 0.4958, 0.505, 0.4958, 0.505, 0.4968, 0.5, 0.4968, 0.5, 0.4968, 0.5, 0.4968, 0.5, 0.4958, 0.495, 0.4958, 0.495, 0.4958, 0.495, 0.4958, 0.495, 0.493, 0.4908, 0.493, 0.4908, 0.493, 0.4908, 0.493, 0.4908, 0.4888, 0.488, 0.4888, 0.488, 0.4888, 0.488, 0.4888, 0.488, 0.4838, 0.487, 0.4838, 0.487, 0.4838, 0.487, 0.4838, 0.487, 0.4789, 0.488, 0.4789, 0.488, 0.4789, 0.488, 0.4789, 0.488, 0.4747, 0.4908, 0.4747, 0.4908, 0.4747, 0.4908, 0.4747, 0.4908, 0.4719, 0.495, 0.4719, 0.495, 0.4719, 0.495, 0.4719, 0.495, 0.4709, 0.5, 0.4709, 0.5, 0.4709, 0.5, 0.4709, 0.5, 0.4719, 0.505, 0.4719, 0.505, 0.4719, 0.505, 0.4719, 0.505, 0.4747, 0.5092, 0.4747, 0.5092, 0.4888, 0.512, 0.4838, 0.513, 0.4789, 0.512, 0.4747, 0.5092, 0.4719, 0.505, 0.4709, 0.5, 0.4719, 0.495, 0.4747, 0.4908, 0.4789, 0.488, 0.4838, 0.487, 0.4888, 0.488, 0.493, 0.4908, 0.4958, 0.495, 0.4968, 0.5, 0.4958, 0.505, 0.493, 0.5092, 0.4789, 0.512, 0.4789, 0.512, 0.4838, 0.513, 0.4838, 0.513, 0.4747, 0.5092, 0.4747, 0.5092, 0.4789, 0.512, 0.4789, 0.512, 0.4838, 0.513, 0.4888, 0.512, 0.493, 0.5092, 0.4958, 0.505, 0.4968, 0.5, 0.4958, 0.495, 0.493, 0.4908, 0.4888, 0.488, 0.4838, 0.487, 0.4789, 0.488, 0.4747, 0.4908, 0.4719, 0.495, 0.4709, 0.5, 0.4719, 0.505, 0.4747, 0.5092, 0.4789, 0.512])
me_cylinder.use_remesh_preserve_volume = False
me_cylinder.use_remesh_preserve_attributes = False
me_cylinder.use_mirror_vertex_groups = False
me_cylinder.update()
me_cube_001 = bpy.data.meshes.new('Cube.001')
me_cube_001.from_pydata([(-0.7106, -0.006643, -0.6621), (-0.7106, -0.006643, 0.6621), (-0.7106, 0.006643, -0.6621), (-0.7106, 0.006643, 0.6621), (0.7106, -0.006643, -0.6621), (0.7106, -0.006643, 0.6621), (0.7106, 0.006643, -0.6621), (0.7106, 0.006643, 0.6621)], [], [(1, 3, 2, 0), (3, 7, 6, 2), (7, 5, 4, 6), (5, 1, 0, 4), (0, 2, 6, 4), (5, 7, 3, 1)])
_uv = me_cube_001.uv_layers.new(name='UVMap')
_uv.uv.foreach_set('vector', [0.0, 0.0, 1.0, 0.0, 1.0, 1.0, 0.0, 1.0, 0.0, 0.0, 1.0, 0.0, 1.0, 1.0, 0.0, 1.0, 0.0, 0.0, 1.0, 0.0, 1.0, 1.0, 0.0, 1.0, 0.0, 0.0, 1.0, 0.0, 1.0, 1.0, 0.0, 1.0, 0.0, 0.0, 1.0, 0.0, 1.0, 1.0, 0.0, 1.0, 0.0, 0.0, 1.0, 0.0, 1.0, 1.0, 0.0, 1.0])
me_cube_001.materials.append(mat_spiegel_mat)
me_cube_001.use_remesh_preserve_volume = False
me_cube_001.use_remesh_preserve_attributes = False
me_cube_001.use_mirror_vertex_groups = False
me_cube_001.update()
me_cube_004 = bpy.data.meshes.new('Cube.004')
me_cube_004.from_pydata([(-0.5942, 0.04311, -0.9572), (-0.5942, 0.04311, 0.9572), (-0.5942, 0.001473, -0.9572), (-0.5942, 0.001473, 0.9572), (0.5942, -0.001473, -0.9572), (0.5942, -0.001473, 0.9572), (0.5942, -0.04311, -0.9572), (0.5942, -0.04311, 0.9572), (-1.49e-08, -0.04311, 0.9572), (-1.49e-08, -0.04311, -0.9572), (-1.49e-08, 0.04311, 0.9572), (-1.49e-08, 0.04311, -0.9572), (-1.49e-08, 0.001473, 0.9572), (-1.49e-08, -0.001473, 0.9572), (-1.49e-08, 0.001473, -0.9572), (-1.49e-08, -0.001473, -0.9572)], [], [(1, 0, 2, 3), (8, 9, 6, 7), (7, 6, 4, 5), (10, 11, 0, 1), (15, 4, 6, 9), (10, 1, 3, 12), (5, 13, 8, 7), (0, 11, 14, 2), (5, 4, 15, 13), (3, 2, 14, 12), (15, 9, 8, 13), (10, 12, 14, 11)])
me_cube_004.materials.append(mat_door_frame_mat)
me_cube_004.use_remesh_preserve_volume = False
me_cube_004.use_remesh_preserve_attributes = False
me_cube_004.use_mirror_vertex_groups = False
me_cube_004.update()
arm_armature = bpy.data.armatures.new('Armature')  # bones are not reproduced

# ---- objects
ob_aufzug_left = bpy.data.objects.new('Aufzug.left', me_plane)
ob_terminal_infos_009 = bpy.data.objects.new('terminal_infos.009', me_plane_019)
ob_kellerschild = bpy.data.objects.new('Kellerschild', me_cube_002)
ob_kontrollpanel_left = bpy.data.objects.new('Kontrollpanel.left', me_cube_003)
ob_terminal_keyhole_001 = bpy.data.objects.new('terminal_keyhole.001', me_plane_017)
ob_terminal_infos_007 = bpy.data.objects.new('terminal_infos.007', me_plane_016)
ob_terminal_infos_006 = bpy.data.objects.new('terminal_infos.006', me_plane_015)
ob_terminal_infos_005 = bpy.data.objects.new('terminal_infos.005', me_plane_014)
ob_terminal_infos_004 = bpy.data.objects.new('terminal_infos.004', me_plane_013)
ob_terminal_led_screen_right_001 = bpy.data.objects.new('terminal_LED_screen.right.001', me_plane_012)
ob_button_innen_open_left = bpy.data.objects.new('button_innen_open.left', me_cube_711)
ob_button_innen_alarm_left = bpy.data.objects.new('button_innen_alarm.left', me_cube_710)
ob_button_innen_e5_left = bpy.data.objects.new('button_innen_e5.left', me_cube_709)
ob_button_innen_e3_left = bpy.data.objects.new('button_innen_e3.left', me_cube_708)
ob_button_innen_e1_left = bpy.data.objects.new('button_innen_e1.left', me_cube_707)
ob_button_innen_key_left = bpy.data.objects.new('button_innen_key.left', me_cube_706)
ob_button_innen_e6_left = bpy.data.objects.new('button_innen_e6.left', me_cube_705)
ob_button_innen_e4_left = bpy.data.objects.new('button_innen_e4.left', me_cube_704)
ob_button_innen_e2_left = bpy.data.objects.new('button_innen_e2.left', me_cube_703)
ob_button_innen_e0_left = bpy.data.objects.new('button_innen_e0.left', me_cube_702)
ob_button_innen_e7_left = bpy.data.objects.new('button_innen_e7.left', me_cube_701)
ob_button_innen_e8_left = bpy.data.objects.new('button_innen_e8.left', me_cube_699)
ob_haltestange = bpy.data.objects.new('Haltestange', me_cylinder)
ob_spiegel = bpy.data.objects.new('Spiegel', me_cube_001)
ob_elevator_doors = bpy.data.objects.new('Elevator_doors', me_cube_004)
ob_aufzug_armature_left = bpy.data.objects.new('Aufzug_armature.left', arm_armature)

# ---- transforms, parenting, visibility, modifiers, constraints
ob_aufzug_left.location = (-3.119, 3.482, 0.009737)
ob_aufzug_left.lineart.crease_threshold = 0.0
ob_terminal_infos_009.parent = ob_aufzug_left
ob_terminal_infos_009.matrix_parent_inverse = Matrix(((1.0, 0.0, 0.0, 3.119), (0.0, 1.0, 0.0, -3.482), (0.0, 0.0, 1.0, -0.009737), (0.0, 0.0, 0.0, 1.0)))
ob_terminal_infos_009.location = (-2.417, 3.075, 1.887)
ob_terminal_infos_009.rotation_euler = (3.142, 1.571, 0.0)
ob_terminal_infos_009.lineart.crease_threshold = 0.0
ob_kellerschild.parent = ob_aufzug_left
ob_kellerschild.matrix_parent_inverse = Matrix(((1.0, 0.0, 0.0, 3.119), (0.0, 1.0, 0.0, -3.482), (0.0, 0.0, 1.0, -0.009737), (0.0, 0.0, 0.0, 1.0)))
ob_kellerschild.location = (-2.416, 2.725, 1.481)
ob_kellerschild.lineart.crease_threshold = 0.0
ob_kontrollpanel_left.parent = ob_aufzug_left
ob_kontrollpanel_left.matrix_parent_inverse = Matrix(((1.0, 0.0, 0.0, 3.119), (0.0, 1.0, 0.0, -3.482), (0.0, 0.0, 1.0, -0.009737), (0.0, 0.0, 0.0, 1.0)))
ob_kontrollpanel_left.location = (-2.415, 3.152, 1.259)
ob_kontrollpanel_left.lineart.crease_threshold = 0.0
ob_terminal_keyhole_001.parent = ob_kontrollpanel_left
ob_terminal_keyhole_001.matrix_parent_inverse = Matrix(((1.0, 0.0, 0.0, 2.415), (0.0, 1.0, 0.0, -3.152), (0.0, 0.0, 1.0, -1.259), (0.0, 0.0, 0.0, 1.0)))
ob_terminal_keyhole_001.location = (-2.417, 3.074, 1.301)
ob_terminal_keyhole_001.rotation_euler = (3.142, 1.571, 0.0)
ob_terminal_keyhole_001.lineart.crease_threshold = 0.0
ob_terminal_infos_007.parent = ob_kontrollpanel_left
ob_terminal_infos_007.matrix_parent_inverse = Matrix(((1.0, 0.0, 0.0, 2.415), (0.0, 1.0, 0.0, -3.152), (0.0, 0.0, 1.0, -1.259), (0.0, 0.0, 0.0, 1.0)))
ob_terminal_infos_007.location = (-2.417, 3.075, 1.503)
ob_terminal_infos_007.rotation_euler = (3.142, 1.571, 0.0)
ob_terminal_infos_007.lineart.crease_threshold = 0.0
ob_terminal_infos_006.parent = ob_kontrollpanel_left
ob_terminal_infos_006.matrix_parent_inverse = Matrix(((1.0, 0.0, 0.0, 2.415), (0.0, 1.0, 0.0, -3.152), (0.0, 0.0, 1.0, -1.259), (0.0, 0.0, 0.0, 1.0)))
ob_terminal_infos_006.location = (-2.417, 3.075, 1.642)
ob_terminal_infos_006.rotation_euler = (3.142, 1.571, 0.0)
ob_terminal_infos_006.lineart.crease_threshold = 0.0
ob_terminal_infos_005.parent = ob_kontrollpanel_left
ob_terminal_infos_005.matrix_parent_inverse = Matrix(((1.0, 0.0, 0.0, 2.415), (0.0, 1.0, 0.0, -3.152), (0.0, 0.0, 1.0, -1.259), (0.0, 0.0, 0.0, 1.0)))
ob_terminal_infos_005.location = (-2.417, 3.069, 1.398)
ob_terminal_infos_005.rotation_euler = (3.142, 1.571, 0.0)
ob_terminal_infos_005.scale = (1.061, 1.061, 1.061)
ob_terminal_infos_005.lineart.crease_threshold = 0.0
ob_terminal_infos_004.parent = ob_kontrollpanel_left
ob_terminal_infos_004.matrix_parent_inverse = Matrix(((1.0, 0.0, 0.0, 2.415), (0.0, 1.0, 0.0, -3.152), (0.0, 0.0, 1.0, -1.259), (0.0, 0.0, 0.0, 1.0)))
ob_terminal_infos_004.location = (-2.417, 3.075, 1.817)
ob_terminal_infos_004.rotation_euler = (3.142, 1.571, 0.0)
ob_terminal_infos_004.lineart.crease_threshold = 0.0
ob_terminal_led_screen_right_001.parent = ob_kontrollpanel_left
ob_terminal_led_screen_right_001.matrix_parent_inverse = Matrix(((1.0, 0.0, 0.0, 2.415), (0.0, 1.0, 0.0, -3.152), (0.0, 0.0, 1.0, -1.259), (0.0, 0.0, 0.0, 1.0)))
ob_terminal_led_screen_right_001.location = (-2.417, 3.075, 1.754)
ob_terminal_led_screen_right_001.rotation_euler = (3.142, 1.571, 0.0)
ob_terminal_led_screen_right_001.lineart.crease_threshold = 0.0
ob_button_innen_open_left.parent = ob_kontrollpanel_left
ob_button_innen_open_left.matrix_parent_inverse = Matrix(((1.0, 0.0, 0.0, 2.415), (0.0, 1.0, 0.0, -3.152), (0.0, 0.0, 1.0, -1.259), (0.0, 0.0, 0.0, 1.0)))
ob_button_innen_open_left.location = (-2.417, 3.108, 0.9649)
ob_button_innen_open_left.lineart.crease_threshold = 0.0
ob_button_innen_alarm_left.parent = ob_kontrollpanel_left
ob_button_innen_alarm_left.matrix_parent_inverse = Matrix(((1.0, 0.0, 0.0, 2.415), (0.0, 1.0, 0.0, -3.152), (0.0, 0.0, 1.0, -1.259), (0.0, 0.0, 0.0, 1.0)))
ob_button_innen_alarm_left.location = (-2.417, 3.04, 0.9649)
ob_button_innen_alarm_left.lineart.crease_threshold = 0.0
ob_button_innen_e5_left.parent = ob_kontrollpanel_left
ob_button_innen_e5_left.matrix_parent_inverse = Matrix(((1.0, 0.0, 0.0, 2.415), (0.0, 1.0, 0.0, -3.152), (0.0, 0.0, 1.0, -1.259), (0.0, 0.0, 0.0, 1.0)))
ob_button_innen_e5_left.location = (-2.417, 3.04, 1.167)
ob_button_innen_e5_left.lineart.crease_threshold = 0.0
ob_button_innen_e3_left.parent = ob_kontrollpanel_left
ob_button_innen_e3_left.matrix_parent_inverse = Matrix(((1.0, 0.0, 0.0, 2.415), (0.0, 1.0, 0.0, -3.152), (0.0, 0.0, 1.0, -1.259), (0.0, 0.0, 0.0, 1.0)))
ob_button_innen_e3_left.location = (-2.417, 3.04, 1.117)
ob_button_innen_e3_left.lineart.crease_threshold = 0.0
ob_button_innen_e1_left.parent = ob_kontrollpanel_left
ob_button_innen_e1_left.matrix_parent_inverse = Matrix(((1.0, 0.0, 0.0, 2.415), (0.0, 1.0, 0.0, -3.152), (0.0, 0.0, 1.0, -1.259), (0.0, 0.0, 0.0, 1.0)))
ob_button_innen_e1_left.location = (-2.417, 3.04, 1.067)
ob_button_innen_e1_left.lineart.crease_threshold = 0.0
ob_button_innen_key_left.parent = ob_kontrollpanel_left
ob_button_innen_key_left.matrix_parent_inverse = Matrix(((1.0, 0.0, 0.0, 2.415), (0.0, 1.0, 0.0, -3.152), (0.0, 0.0, 1.0, -1.259), (0.0, 0.0, 0.0, 1.0)))
ob_button_innen_key_left.location = (-2.417, 3.04, 1.018)
ob_button_innen_key_left.lineart.crease_threshold = 0.0
ob_button_innen_e6_left.parent = ob_kontrollpanel_left
ob_button_innen_e6_left.matrix_parent_inverse = Matrix(((1.0, 0.0, 0.0, 2.415), (0.0, 1.0, 0.0, -3.152), (0.0, 0.0, 1.0, -1.259), (0.0, 0.0, 0.0, 1.0)))
ob_button_innen_e6_left.location = (-2.417, 3.109, 1.191)
ob_button_innen_e6_left.lineart.crease_threshold = 0.0
ob_button_innen_e4_left.parent = ob_kontrollpanel_left
ob_button_innen_e4_left.matrix_parent_inverse = Matrix(((1.0, 0.0, 0.0, 2.415), (0.0, 1.0, 0.0, -3.152), (0.0, 0.0, 1.0, -1.259), (0.0, 0.0, 0.0, 1.0)))
ob_button_innen_e4_left.location = (-2.417, 3.109, 1.141)
ob_button_innen_e4_left.lineart.crease_threshold = 0.0
ob_button_innen_e2_left.parent = ob_kontrollpanel_left
ob_button_innen_e2_left.matrix_parent_inverse = Matrix(((1.0, 0.0, 0.0, 2.415), (0.0, 1.0, 0.0, -3.152), (0.0, 0.0, 1.0, -1.259), (0.0, 0.0, 0.0, 1.0)))
ob_button_innen_e2_left.location = (-2.417, 3.109, 1.092)
ob_button_innen_e2_left.lineart.crease_threshold = 0.0
ob_button_innen_e0_left.parent = ob_kontrollpanel_left
ob_button_innen_e0_left.matrix_parent_inverse = Matrix(((1.0, 0.0, 0.0, 2.415), (0.0, 1.0, 0.0, -3.152), (0.0, 0.0, 1.0, -1.259), (0.0, 0.0, 0.0, 1.0)))
ob_button_innen_e0_left.location = (-2.417, 3.109, 1.042)
ob_button_innen_e0_left.lineart.crease_threshold = 0.0
ob_button_innen_e7_left.parent = ob_kontrollpanel_left
ob_button_innen_e7_left.matrix_parent_inverse = Matrix(((1.0, 0.0, 0.0, 2.415), (0.0, 1.0, 0.0, -3.152), (0.0, 0.0, 1.0, -1.259), (0.0, 0.0, 0.0, 1.0)))
ob_button_innen_e7_left.location = (-2.417, 3.04, 1.216)
ob_button_innen_e7_left.lineart.crease_threshold = 0.0
ob_button_innen_e8_left.parent = ob_kontrollpanel_left
ob_button_innen_e8_left.matrix_parent_inverse = Matrix(((1.0, 0.0, 0.0, 2.415), (0.0, 1.0, 0.0, -3.152), (0.0, 0.0, 1.0, -1.259), (0.0, 0.0, 0.0, 1.0)))
ob_button_innen_e8_left.location = (-2.417, 3.109, 1.241)
ob_button_innen_e8_left.lineart.crease_threshold = 0.0
ob_haltestange.parent = ob_aufzug_left
ob_haltestange.matrix_parent_inverse = Matrix(((1.0, 0.0, 0.0, 3.119), (0.0, 1.0, 0.0, -3.482), (0.0, 0.0, 1.0, -0.009737), (0.0, 0.0, 0.0, 1.0)))
ob_haltestange.location = (-3.775, 3.503, 0.8413)
ob_haltestange.lineart.crease_threshold = 0.0
ob_spiegel.parent = ob_aufzug_left
ob_spiegel.matrix_parent_inverse = Matrix(((1.0, 0.0, 0.0, 3.119), (0.0, 1.0, 0.0, -3.482), (0.0, 0.0, 1.0, -0.009737), (0.0, 0.0, 0.0, 1.0)))
ob_spiegel.location = (-3.119, 4.522, 1.541)
ob_spiegel.lineart.crease_threshold = 0.0
ob_elevator_doors.parent = ob_aufzug_armature_left
ob_elevator_doors.matrix_parent_inverse = Matrix(((1.0, 0.0, 0.0, 2.56), (0.0, 1.0, 0.0, -2.158), (0.0, 0.0, 1.0, -1.175), (0.0, 0.0, 0.0, 1.0)))
ob_elevator_doors.location = (-3.123, 2.331, 1.027)
ob_elevator_doors.lineart.crease_threshold = 0.0
_vg = ob_elevator_doors.vertex_groups.new(name='elv_door_inner_1')
for _i, _w in zip([0, 1, 2, 3, 10, 11, 12, 14], [0.3773, 0.3451, 0.378, 0.3454, 0.336, 0.3646, 0.336, 0.3645]): _vg.add([_i], _w, 'REPLACE')
_vg = ob_elevator_doors.vertex_groups.new(name='elv_door_inner_2')
for _i, _w in zip([4, 5, 6, 7, 8, 9, 13, 15], [0.108, 0.1059, 0.108, 0.1059, 0.09789, 0.1007, 0.09789, 0.1007]): _vg.add([_i], _w, 'REPLACE')
_m = ob_elevator_doors.modifiers.new('Armature', 'ARMATURE')
_m.object = ob_aufzug_armature_left
ob_aufzug_armature_left.parent = ob_aufzug_left
ob_aufzug_armature_left.matrix_parent_inverse = Matrix(((1.0, 0.0, 0.0, 3.119), (0.0, 1.0, 0.0, -3.482), (0.0, 0.0, 1.0, -0.009737), (0.0, 0.0, 0.0, 1.0)))
ob_aufzug_armature_left.location = (-2.56, 2.158, 1.175)
ob_aufzug_armature_left.lineart.crease_threshold = 0.0

# ---- collection membership
col_collection_6.objects.link(ob_aufzug_left)
col_collection_6.objects.link(ob_terminal_infos_009)
col_collection_6.objects.link(ob_kellerschild)
col_collection_6.objects.link(ob_kontrollpanel_left)
col_collection_6.objects.link(ob_terminal_keyhole_001)
col_collection_6.objects.link(ob_terminal_infos_007)
col_collection_6.objects.link(ob_terminal_infos_006)
col_collection_6.objects.link(ob_terminal_infos_005)
col_collection_6.objects.link(ob_terminal_infos_004)
col_collection_6.objects.link(ob_terminal_led_screen_right_001)
col_collection_6.objects.link(ob_button_innen_open_left)
col_collection_6.objects.link(ob_button_innen_alarm_left)
col_collection_6.objects.link(ob_button_innen_e5_left)
col_collection_6.objects.link(ob_button_innen_e3_left)
col_collection_6.objects.link(ob_button_innen_e1_left)
col_collection_6.objects.link(ob_button_innen_key_left)
col_collection_6.objects.link(ob_button_innen_e6_left)
col_collection_6.objects.link(ob_button_innen_e4_left)
col_collection_6.objects.link(ob_button_innen_e2_left)
col_collection_6.objects.link(ob_button_innen_e0_left)
col_collection_6.objects.link(ob_button_innen_e7_left)
col_collection_6.objects.link(ob_button_innen_e8_left)
col_collection_6.objects.link(ob_haltestange)
col_collection_6.objects.link(ob_spiegel)
col_collection_6.objects.link(ob_elevator_doors)
col_collection_16.objects.link(ob_aufzug_armature_left)

# ---- scene / render settings (as saved in the file)
scene.frame_start = 1; scene.frame_end = 51; scene.frame_set(0)
scene.render.engine = 'BLENDER_EEVEE_NEXT'
scene.render.resolution_percentage = 50
scene.render.dither_intensity = 0.0
scene.cycles.use_denoising = False
scene.cycles.samples = 10
scene.cycles.sampling_pattern = 'TABULATED_SOBOL'
scene.cycles.light_sampling_threshold = 0.0
scene.cycles.use_adaptive_sampling = False
scene.cycles.use_light_tree = False
scene.cycles.blur_glossy = 0.0
scene.cycles.pixel_filter_type = 'GAUSSIAN'
scene.cycles.sample_clamp_indirect = 0.0
scene.view_settings.view_transform = 'Standard'
bpy.context.view_layer.update()

# ---- added for rendering (the .blend has no active camera and no usable light): camera, sun
cam_auto = bpy.data.cameras.new('AutoCamera')
cam_auto.lens = 50.0
cam_auto.sensor_width = 36.0
cam_auto.clip_end = 1000.0
ob_auto_camera = bpy.data.objects.new('AutoCamera', cam_auto)
scene.collection.objects.link(ob_auto_camera)
ob_auto_camera.location = (0.14114, -0.735649, 3.91064)
ob_auto_camera.rotation_euler = (1.09748, -7.21219e-08, 0.694738)
scene.camera = ob_auto_camera
light_auto_sun = bpy.data.lights.new('AutoSun', 'SUN')
light_auto_sun.energy = 3.0
light_auto_sun.angle = 0.0523599
ob_auto_sun = bpy.data.objects.new('AutoSun', light_auto_sun)
scene.collection.objects.link(ob_auto_sun)
ob_auto_sun.rotation_euler = (0.872665, 0.174533, 0.523599)
bpy.context.view_layer.update()

